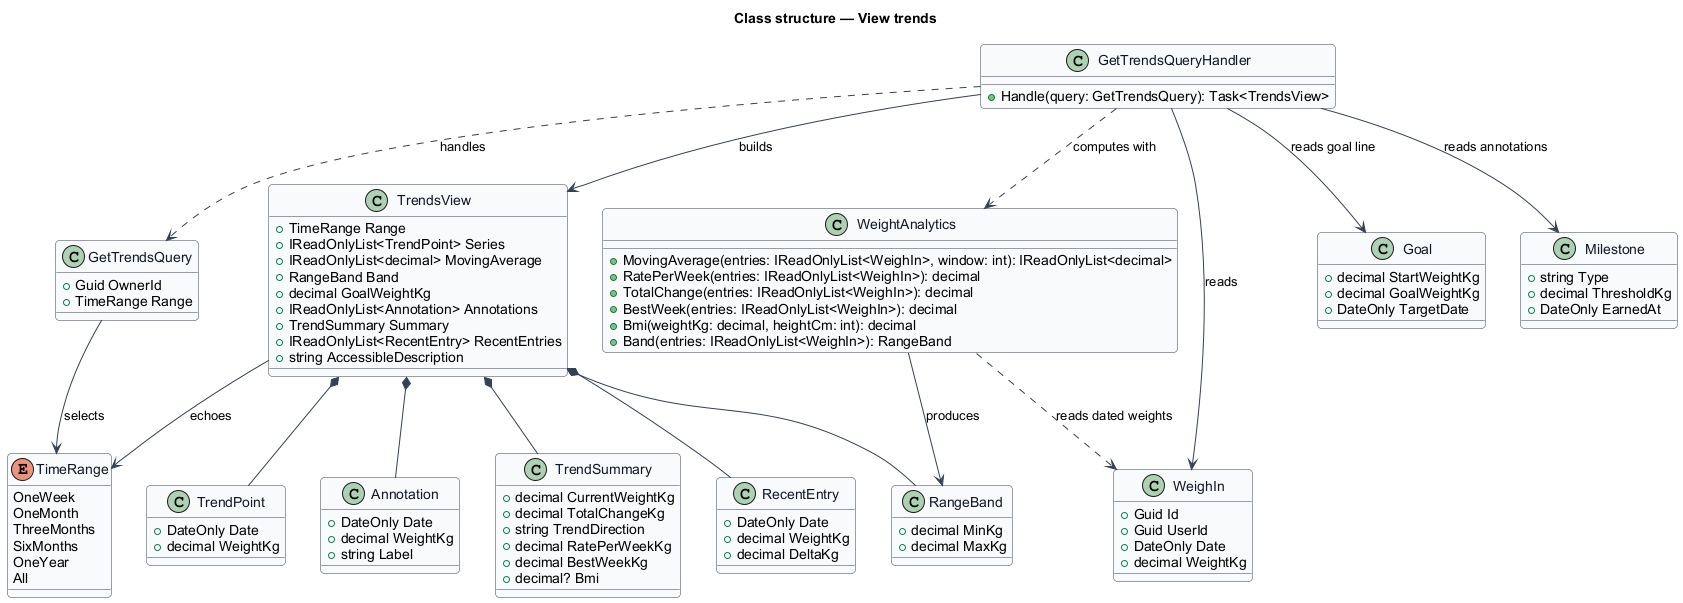

The diagram above was rendered by PlantUML. Its source (embedded in the PNG):
@startuml
skinparam backgroundColor #FFFFFF
skinparam shadowing false
skinparam roundcorner 8
skinparam defaultFontName Arial
skinparam ArrowColor #344054
skinparam class {
  BorderColor #344054
  FontColor #101828
  BackgroundColor #F9FAFB
}
title Class structure — View trends

enum TimeRange {
  OneWeek
  OneMonth
  ThreeMonths
  SixMonths
  OneYear
  All
}

class GetTrendsQuery {
  +Guid OwnerId
  +TimeRange Range
}

class GetTrendsQueryHandler {
  +Handle(query: GetTrendsQuery): Task<TrendsView>
}

class TrendsView {
  +TimeRange Range
  +IReadOnlyList<TrendPoint> Series
  +IReadOnlyList<decimal> MovingAverage
  +RangeBand Band
  +decimal GoalWeightKg
  +IReadOnlyList<Annotation> Annotations
  +TrendSummary Summary
  +IReadOnlyList<RecentEntry> RecentEntries
  +string AccessibleDescription
}

class TrendPoint {
  +DateOnly Date
  +decimal WeightKg
}

class RangeBand {
  +decimal MinKg
  +decimal MaxKg
}

class Annotation {
  +DateOnly Date
  +decimal WeightKg
  +string Label
}

class TrendSummary {
  +decimal CurrentWeightKg
  +decimal TotalChangeKg
  +string TrendDirection
  +decimal RatePerWeekKg
  +decimal BestWeekKg
  +decimal? Bmi
}

class RecentEntry {
  +DateOnly Date
  +decimal WeightKg
  +decimal DeltaKg
}

class WeightAnalytics {
  +MovingAverage(entries: IReadOnlyList<WeighIn>, window: int): IReadOnlyList<decimal>
  +RatePerWeek(entries: IReadOnlyList<WeighIn>): decimal
  +TotalChange(entries: IReadOnlyList<WeighIn>): decimal
  +BestWeek(entries: IReadOnlyList<WeighIn>): decimal
  +Bmi(weightKg: decimal, heightCm: int): decimal
  +Band(entries: IReadOnlyList<WeighIn>): RangeBand
}

class WeighIn {
  +Guid Id
  +Guid UserId
  +DateOnly Date
  +decimal WeightKg
}

class Goal {
  +decimal StartWeightKg
  +decimal GoalWeightKg
  +DateOnly TargetDate
}

class Milestone {
  +string Type
  +decimal ThresholdKg
  +DateOnly EarnedAt
}

GetTrendsQuery --> TimeRange : selects
GetTrendsQueryHandler ..> GetTrendsQuery : handles
GetTrendsQueryHandler --> TrendsView : builds
GetTrendsQueryHandler ..> WeightAnalytics : computes with
GetTrendsQueryHandler --> WeighIn : reads
GetTrendsQueryHandler --> Goal : reads goal line
GetTrendsQueryHandler --> Milestone : reads annotations
WeightAnalytics ..> WeighIn : reads dated weights
WeightAnalytics --> RangeBand : produces
TrendsView --> TimeRange : echoes
TrendsView *-- TrendPoint
TrendsView *-- RangeBand
TrendsView *-- Annotation
TrendsView *-- TrendSummary
TrendsView *-- RecentEntry
@enduml